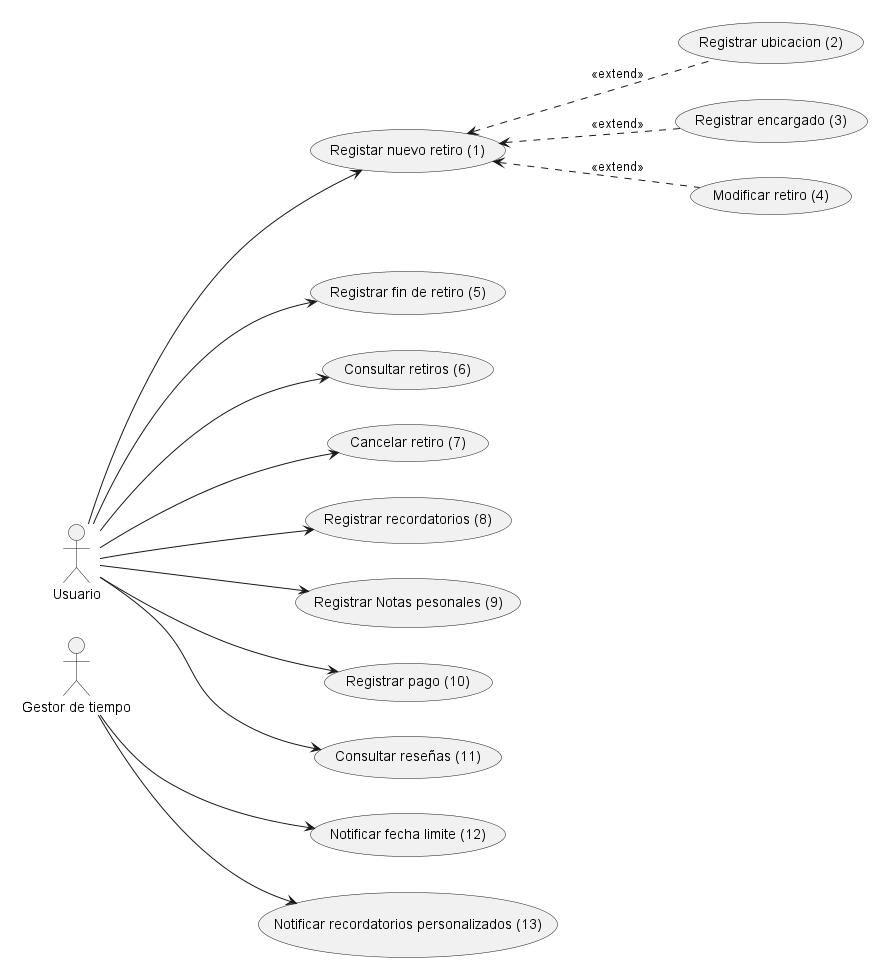

The diagram above was rendered by PlantUML. Its source (embedded in the PNG):
@startuml diagrama caso de uso TPI
' CONFIGURACION DEL DIAGRAMA
top to bottom direction
skinparam package {
    BackgroundColor transparent
    borderColor transparente
}
' Definición de actores 
package {
    actor "Usuario" as us
    actor "Gestor de tiempo" as time
}

' Definición de casos de uso
package {
    left to right direction
    usecase "Registar nuevo retiro (1)" as UC1
    usecase "Modificar retiro (4)" as UC4
    usecase "Registrar encargado (3)" as UC3
    usecase "Registrar ubicacion (2)" as UC2

    UC1 <.. UC2 : <<extend>>
    UC1 <.. UC3 : <<extend>>
    UC1 <.. UC4 : <<extend>>
}

package {
    left to right direction
    usecase "Registrar fin de retiro (5)" as UC5
    usecase "Consultar retiros (6)" as UC6
    usecase "Cancelar retiro (7)" as UC7
    usecase "Registrar recordatorios (8)" as UC8
    usecase "Registrar Notas pesonales (9)" as UC9
    usecase "Registrar pago (10)" as UC10
    usecase "Consultar reseñas (11)" as UC11
    usecase "Notificar fecha limite (12)" as UC12
    usecase "Notificar recordatorios personalizados (13)" as UC13
}

' relaciones entre actores y casos de uso
us ---> UC1
us ---> UC5
us ---> UC6
us ---> UC7
us ---> UC8
us ---> UC9
us ---> UC10
us ---> UC11

time ---> UC12
time --> UC13

@enduml